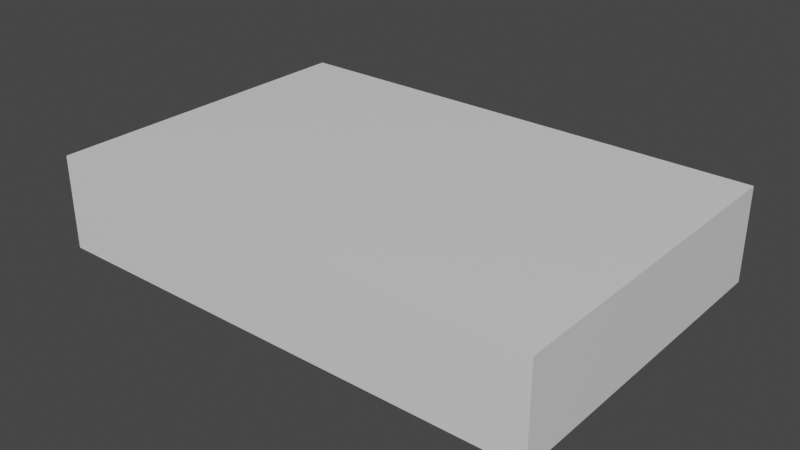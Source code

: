 # Source: TestStealth.blend  (saved by Blender 2.83.19; exported with 4.5.12 LTS)
import bpy
from mathutils import Matrix  # noqa: F401  (used for matrix-valued properties, if any)

bpy.ops.wm.read_factory_settings(use_empty=True)
scene = bpy.context.scene
scene.name = 'Scene'

# ---- collections
col_collection = bpy.data.collections.new('Collection'); scene.collection.children.link(col_collection)

# ---- materials (node trees are filled in below, after node groups)
mat_environment = bpy.data.materials.new('Environment')
mat_environment.alpha_threshold = 0.0
mat_environment.use_backface_culling = True
mat_environment.use_transparent_shadow = False
mat_environment.diffuse_color = (0.8, 0.8, 0.8, 0.5214)
mat_environment.line_color = (0.0, 0.0, 0.0, 1.0)
mat_wood = bpy.data.materials.new('Wood')
mat_wood.use_transparent_shadow = False
mat_window = bpy.data.materials.new('Window')
mat_window.use_transparent_shadow = False
mat_window.diffuse_color = (0.8, 0.8, 0.8, 0.2714)

# ---- material node trees
mat_environment.use_nodes = True; mat_environment.node_tree.nodes.clear()
_N = mat_environment.node_tree.nodes; _L = mat_environment.node_tree.links
n0 = _N.new('ShaderNodeOutputMaterial'); n0.name = 'Material Output'; n0.location = (300, 300)
n1 = _N.new('ShaderNodeBsdfPrincipled'); n1.name = 'Principled BSDF'; n1.location = (10, 300)
n1.distribution = 'GGX'
n1.subsurface_method = 'BURLEY'
n1.inputs[0].default_value = (0.8, 0.8, 0.8, 0.4214)
n1.inputs[2].default_value = 0.4
n1.inputs[3].default_value = 1.45
n1.inputs[27].default_value = (0.0, 0.0, 0.0, 1.0)
n1.inputs[28].default_value = 1.0
_L.new(n1.outputs[0], n0.inputs[0])
n0.is_active_output = True
mat_wood.use_nodes = True; mat_wood.node_tree.nodes.clear()
_N = mat_wood.node_tree.nodes; _L = mat_wood.node_tree.links
n0 = _N.new('ShaderNodeBsdfPrincipled'); n0.name = 'Principled BSDF'; n0.location = (10, 300)
n0.distribution = 'GGX'
n0.subsurface_method = 'BURLEY'
n0.inputs[3].default_value = 1.45
n0.inputs[27].default_value = (0.0, 0.0, 0.0, 1.0)
n0.inputs[28].default_value = 1.0
n1 = _N.new('ShaderNodeOutputMaterial'); n1.name = 'Material Output'; n1.location = (300, 300)
_L.new(n0.outputs[0], n1.inputs[0])
n1.is_active_output = True
mat_window.use_nodes = True; mat_window.node_tree.nodes.clear()
_N = mat_window.node_tree.nodes; _L = mat_window.node_tree.links
n0 = _N.new('ShaderNodeBsdfPrincipled'); n0.name = 'Principled BSDF'; n0.location = (10, 300)
n0.distribution = 'GGX'
n0.subsurface_method = 'BURLEY'
n0.inputs[3].default_value = 1.45
n0.inputs[27].default_value = (0.0, 0.0, 0.0, 1.0)
n0.inputs[28].default_value = 1.0
n1 = _N.new('ShaderNodeOutputMaterial'); n1.name = 'Material Output'; n1.location = (300, 300)
_L.new(n0.outputs[0], n1.inputs[0])
n1.is_active_output = True

# ---- world
world_world = bpy.data.worlds.new('World'); scene.world = world_world
world_world.use_nodes = True; world_world.node_tree.nodes.clear()
_N = world_world.node_tree.nodes; _L = world_world.node_tree.links
n0 = _N.new('ShaderNodeOutputWorld'); n0.name = 'World Output'; n0.location = (300, 300)
n1 = _N.new('ShaderNodeBackground'); n1.name = 'Background'; n1.location = (10, 300)
n1.inputs[0].default_value = (0.05088, 0.05088, 0.05088, 1.0)
_L.new(n1.outputs[0], n0.inputs[0])
n0.is_active_output = True
world_world.color = (0.05088, 0.05088, 0.05088)
world_world.use_sun_shadow = False
world_world.sun_shadow_jitter_overblur = 0.0

# ---- meshes
me_cube = bpy.data.meshes.new('Cube')
me_cube.from_pydata([(-15.45, -20.0, 0.0), (-15.45, -17.29, 0.0), (-15.45, -20.0, 2.0), (-15.45, -17.29, 2.0), (-19.36, -17.29, 2.0), (-19.36, -20.0, 2.0), (-19.36, -20.0, 0.0), (-19.36, -17.29, 0.0), (-23.26, 2.504, 2.0), (-23.26, 2.504, -1.0), (-24.47, -1.397, 2.0), (-24.47, -1.397, -1.0), (-15.45, -17.29, -5.009), (-19.36, -16.94, -5.009), (-23.26, 2.504, -5.009), (-24.47, -1.397, -5.009), (-15.45, -24.0, -1.0), (-15.45, -24.0, 2.0), (-19.36, -24.0, -1.0), (-19.36, -24.0, 2.0), (-19.36, -19.67, -4.947), (-15.45, -19.67, -4.947), (-19.36, -24.0, -4.947), (-15.45, -24.0, -4.947), (-15.45, -24.0, -1.91), (-19.36, -24.0, -1.91), (-15.45, -20.0, -0.9101), (-19.36, -20.0, -0.9101), (-15.45, -17.29, -0.8926), (-19.36, -17.29, -0.8926), (-24.47, -1.397, -1.893), (-23.26, 2.504, -1.893), (-15.44, -15.04, 2.0), (-15.44, -15.04, -1.0), (-20.49, -2.816, 2.0), (-20.49, -0.08045, -5.009), (-15.45, -15.04, -5.009), (-20.49, -2.816, -5.009), (-15.44, -15.04, -1.893), (-11.58, 1.795, 2.0), (-24.47, -5.593, 2.0), (-15.45, -20.0, 5.0), (-24.47, -5.593, -1.0), (-24.47, -5.593, -5.009), (-20.56, -5.593, -5.009), (-24.47, -5.593, -1.893), (-19.62, -5.593, 2.0), (-19.62, -5.593, -1.0), (-19.62, -5.593, -5.009), (-19.62, -5.593, -1.893), (-11.58, -3.739, 2.0), (-11.58, -3.739, -1.0), (-11.58, -5.593, -1.0), (-11.58, -5.593, -5.009), (-11.58, -3.563, -5.009), (-11.58, 3.173, -7.0), (-11.58, -5.593, 2.0), (-11.58, -5.593, -1.893), (-20.56, 3.173, 2.0), (-20.56, 3.173, -1.0), (-18.78, 3.173, 2.0), (-20.56, 3.173, -1.893), (-20.56, 3.173, -5.009), (-18.78, 3.173, -1.0), (-11.58, 3.173, 2.0), (-18.78, 3.173, -1.893), (-18.78, 3.173, -5.009), (-11.58, 3.173, -1.0), (-11.58, 3.173, -1.893), (-11.58, 3.173, -5.009), (-11.58, -1.08, -5.009), (-11.58, -1.08, -7.0), (-11.58, 1.795, -1.0), (-20.49, -0.08047, 2.0), (-17.59, -2.816, 2.0), (-17.59, -2.816, -5.009), (-18.16, -5.593, -1.893), (-18.16, -5.593, -5.009), (-18.16, -5.593, 2.0), (-18.16, -5.593, -1.0), (-16.03, 3.173, 2.0), (-16.03, 3.173, -1.0), (-16.03, 3.173, -5.009), (-16.03, 3.173, -1.893), (-17.59, -0.08047, 2.0), (-17.59, -0.08045, -5.009), (-0.7543, 1.795, -4.433), (-0.7543, 3.173, -4.433), (-0.7543, 1.795, -1.893), (-0.7543, -3.563, -1.893), (-0.7543, 1.795, -1.0), (-0.7543, 3.173, -1.0), (-0.7543, -3.563, -1.0), (-0.7543, -3.563, -4.433), (-0.7543, 3.173, -1.893), (-11.58, -3.563, -7.0), (-0.7543, 3.173, -7.0), (-0.7543, 1.795, -7.0), (-0.7543, -3.563, -7.0), (-11.58, 8.477, -1.0), (-0.7543, 8.477, -1.0), (-0.7543, 8.477, -1.893), (-11.58, 8.477, -1.893), (-11.58, 8.477, -4.433), (-0.7543, 8.477, -4.433), (-11.58, 8.477, -7.0), (-0.7543, 8.477, -7.0), (-9.676, -5.593, -1.893), (-9.676, -5.593, -1.0), (-7.975, 3.173, -1.0), (-4.365, 3.173, -1.0), (-4.365, -3.563, -1.0), (-9.676, -3.563, -1.0), (-7.975, 1.795, -1.0), (-4.365, 1.795, -1.0), (-9.676, -5.593, -5.009), (-7.975, 3.173, -7.0), (-4.365, 3.173, -7.0), (-8.975, -1.205, -7.0), (-4.365, 1.795, -7.0), (-9.448, -3.563, -7.0), (-4.365, -3.563, -7.0), (-7.975, 8.477, -1.0), (-4.365, 8.477, -1.0), (-4.365, 8.477, -1.893), (-7.975, 8.477, -1.893), (-7.277, 8.477, -4.433), (-5.062, 8.477, -4.433), (-7.277, 8.477, -7.0), (-5.062, 8.477, -7.0), (-7.277, 11.32, -4.433), (-5.062, 11.32, -4.433), (-7.277, 11.32, -7.0), (-5.062, 11.32, -7.0), (-7.277, 13.94, -4.433), (-5.062, 13.94, -4.433), (-7.277, 13.94, -7.0), (-5.062, 13.94, -7.0), (4.13, 11.32, -4.433), (4.13, 11.32, -7.0), (4.13, 13.94, -4.433), (4.13, 13.94, -7.0), (6.541, 11.32, -4.433), (6.541, 11.32, -7.0), (6.541, 13.94, -4.433), (6.541, 13.94, -7.0), (4.13, 11.32, 1.6), (4.13, 13.94, 1.6), (6.541, 11.32, 1.6), (6.541, 13.94, 1.6), (6.541, 11.32, -0.5469), (6.541, 13.94, -0.5469), (4.13, 13.94, -0.5469), (4.13, 11.32, -0.5469), (10.9, 11.32, 3.818), (10.9, 13.94, 3.818), (10.9, 11.82, -2.595), (10.9, 13.44, -2.595), (39.04, 11.32, 3.818), (39.04, 13.94, 3.818), (39.04, 11.32, -0.5469), (39.04, 13.94, -0.5469), (10.9, 11.73, -5.0), (10.9, 13.64, -5.0), (39.04, 11.32, -5.0), (39.04, 13.94, -5.0), (10.9, -12.34, -0.5469), (10.9, -12.34, 3.818), (39.04, -12.34, -0.5469), (39.04, -12.34, 3.818), (10.9, -12.34, -5.0), (39.04, -12.34, -5.0), (35.67, 13.94, 3.818), (31.12, 13.94, 3.818), (35.67, 11.32, 3.818), (31.12, 11.32, 3.818), (31.12, 13.94, -5.0), (35.67, 13.94, -5.0), (31.12, 11.32, -5.0), (35.67, 11.32, -5.0), (35.67, -12.34, 3.818), (31.12, -12.34, 3.818), (31.94, -12.34, -0.5469), (34.85, -12.34, -0.5469), (31.94, -12.34, -5.0), (34.85, -12.34, -5.0), (31.94, -16.39, -1.299), (34.85, -16.39, -1.299), (31.94, -16.39, -5.0), (34.85, -16.39, -5.0), (31.94, -18.84, -1.299), (34.85, -18.84, -1.299), (31.94, -18.84, -5.0), (34.85, -18.84, -5.0), (37.85, -16.39, -1.299), (37.85, -16.39, -5.0), (37.85, -18.84, -1.299), (37.85, -18.84, -5.0), (37.85, -14.09, 0.263), (37.85, -14.09, -5.0), (37.85, -21.1, 0.2629), (37.85, -21.1, -5.0), (45.22, -14.09, -5.0), (45.22, -21.1, -5.0), (45.22, -14.09, 0.263), (45.22, -21.1, 0.2629), (10.9, 19.4, 3.818), (10.9, 19.4, -0.5469), (39.04, 19.4, 3.818), (39.04, 19.4, -0.5469), (35.67, 19.4, -0.5469), (31.12, 19.4, 3.818), (35.67, 19.4, -5.0), (39.04, 19.4, -5.0), (10.9, 19.4, -5.0), (31.12, 19.4, -0.5469), (35.67, 19.4, 3.818), (31.12, 19.4, -5.0), (4.13, 9.67, -4.433), (4.13, 9.67, -7.0), (6.541, 9.67, -4.433), (6.541, 9.67, -7.0), (10.08, 13.05, -2.804), (10.08, 13.05, -5.371), (10.08, 11.39, -2.804), (10.08, 11.39, -5.371), (10.9, 11.32, -0.5469), (10.9, 13.94, -0.5469), (10.9, 11.32, -5.0), (10.9, 13.94, -5.0), (-9.676, -3.563, -5.009), (10.89, 13.94, 2.238), (10.89, 11.32, 2.238), (-15.45, -20.0, 3.0), (-15.45, -17.29, 3.0), (-19.36, -18.29, 3.0), (-19.36, -20.0, 3.0), (-24.47, -1.397, 3.0), (-23.26, 2.504, 3.0), (-24.47, -5.593, 3.0), (-20.56, -5.593, 3.0), (-20.49, -2.816, 3.0), (-15.45, -24.0, 3.0), (-19.36, -24.0, 3.0), (-11.58, 1.795, 3.0), (-11.58, 3.173, 3.0), (-19.62, -5.593, 3.0), (-15.45, -15.04, 3.0), (-17.59, -2.816, 3.0), (-11.58, -3.739, 3.0), (-11.58, -5.593, 3.0), (-18.16, -5.593, 3.0), (-18.78, 3.173, 3.0), (-20.56, 3.173, 3.0), (-16.03, 3.173, 3.0), (-20.49, -0.08047, 3.0), (-17.59, -0.08047, 3.0), (-19.36, -20.0, 5.0), (-15.45, -24.0, 5.0), (-19.36, -24.0, 5.0), (-16.33, -9.554, 2.0), (-16.33, -9.554, -1.893), (-19.36, -13.0, 2.0), (-19.36, -13.0, -0.5), (-19.36, -13.0, -5.009), (-19.36, -13.0, -1.393), (-16.33, -9.554, -1.0), (-16.33, -9.554, -5.009), (-16.33, -9.554, 3.0), (-19.36, -13.0, 3.0), (-9.676, -3.563, -1.893), (-5.201, -3.563, -1.893), (-5.101, -3.563, -4.721)], [], [(74, 34, 37, 75), (34, 73, 35, 37), (0, 2, 3, 1), (262, 40, 239, 269), (7, 6, 0, 1), (58, 60, 252, 253), (10, 8, 238, 237), (10, 11, 9, 8), (40, 42, 11, 10), (1, 3, 32, 33), (43, 44, 14, 15), (265, 29, 13, 264), (31, 30, 15, 14), (18, 19, 17, 16), (2, 0, 16, 17), (6, 5, 19, 18), (25, 24, 23, 22), (21, 20, 22, 23), (24, 26, 21, 23), (27, 25, 22, 20), (6, 18, 25, 27), (0, 6, 27, 26), (16, 0, 26, 24), (18, 16, 24, 25), (70, 54, 95, 71), (9, 11, 30, 31), (263, 7, 29, 265), (7, 1, 28, 29), (29, 28, 26, 27), (28, 12, 21, 26), (12, 13, 20, 21), (13, 29, 27, 20), (77, 76, 57, 53), (8, 9, 59, 58), (72, 39, 64, 67), (28, 1, 33, 38), (3, 2, 233, 234), (12, 28, 38, 36), (85, 70, 69, 82), (86, 87, 96, 97), (56, 78, 251, 250), (266, 47, 49, 261), (261, 49, 48, 267), (266, 260, 46, 47), (11, 42, 45, 30), (14, 44, 48, 37), (30, 45, 43, 15), (264, 36, 44, 43), (262, 263, 42, 40), (64, 39, 244, 245), (52, 56, 50, 51), (114, 110, 91, 90), (31, 14, 62, 61), (75, 77, 53, 54), (5, 4, 235, 236), (79, 78, 56, 52), (76, 79, 52, 57), (58, 59, 63, 60), (83, 82, 69, 68), (80, 81, 67, 64), (61, 62, 66, 65), (59, 61, 65, 63), (81, 83, 68, 67), (60, 80, 254, 252), (19, 5, 236, 243), (9, 31, 61, 59), (14, 35, 66, 62), (14, 37, 35), (84, 74, 75, 85), (8, 58, 253, 238), (69, 55, 105, 103), (75, 54, 70, 85), (51, 50, 39, 72), (111, 114, 90, 92), (73, 84, 85, 35), (84, 73, 255, 256), (78, 46, 246, 251), (63, 65, 83, 81), (60, 63, 81, 80), (65, 66, 82, 83), (49, 47, 79, 76), (47, 46, 78, 79), (39, 50, 249, 244), (37, 48, 77, 75), (35, 85, 82, 66), (48, 49, 76, 77), (86, 88, 94, 87), (88, 90, 91, 94), (89, 92, 90, 88), (93, 89, 88, 86), (67, 68, 102, 99), (119, 121, 98, 97), (117, 119, 97, 96), (69, 70, 71, 55), (93, 86, 97, 98), (87, 94, 101, 104), (124, 127, 104, 101), (123, 124, 101, 100), (126, 103, 105, 128), (117, 96, 106, 129), (68, 69, 103, 102), (94, 91, 100, 101), (96, 87, 104, 106), (109, 67, 99, 122), (91, 110, 123, 100), (110, 109, 122, 123), (55, 116, 128, 105), (116, 117, 129, 128), (104, 127, 129, 106), (128, 129, 133, 132), (99, 102, 125, 122), (122, 125, 124, 123), (102, 103, 126, 125), (125, 126, 127, 124), (55, 71, 118, 116), (116, 118, 119, 117), (118, 120, 121, 119), (53, 57, 107, 115), (52, 51, 112, 108), (51, 72, 113, 112), (112, 113, 114, 111), (72, 67, 109, 113), (113, 109, 110, 114), (57, 52, 108, 107), (133, 131, 138, 139), (127, 126, 130, 131), (129, 127, 131, 133), (126, 128, 132, 130), (135, 134, 136, 137), (131, 130, 134, 135), (130, 132, 136, 134), (132, 133, 137, 136), (140, 141, 145, 144), (137, 133, 139, 141), (131, 135, 140, 138), (135, 137, 141, 140), (143, 142, 144, 145), (155, 154, 232, 231), (138, 142, 220, 218), (141, 139, 143, 145), (146, 147, 149, 148), (153, 152, 147, 146), (152, 151, 149, 147), (150, 153, 146, 148), (142, 138, 153, 150), (140, 144, 151, 152), (138, 140, 152, 153), (144, 142, 150, 151), (159, 172, 216, 208), (148, 232, 226, 150), (151, 150, 226, 227), (149, 151, 227, 231), (161, 160, 158, 159), (174, 172, 159, 158), (160, 161, 165, 164), (158, 160, 168, 169), (177, 179, 164, 165), (156, 162, 225, 224), (161, 159, 208, 209), (228, 226, 166, 170), (183, 180, 169, 168), (183, 168, 171, 185), (174, 158, 169, 180), (232, 167, 166, 226), (160, 164, 171, 168), (178, 228, 170, 184), (164, 179, 185, 171), (179, 178, 184, 185), (154, 175, 181, 167), (175, 174, 180, 181), (166, 182, 184, 170), (183, 185, 189, 187), (166, 167, 181, 182), (182, 181, 180, 183), (165, 161, 209, 213), (173, 155, 206, 211), (229, 163, 176), (176, 178, 179, 177), (154, 155, 173, 175), (175, 173, 172, 174), (227, 229, 214, 207), (176, 177, 212, 217), (186, 187, 191, 190), (185, 184, 188, 189), (182, 183, 187, 186), (184, 182, 186, 188), (190, 191, 193, 192), (193, 191, 196, 197), (189, 188, 192, 193), (188, 186, 190, 192), (196, 194, 198, 200), (187, 189, 195, 194), (189, 193, 197, 195), (191, 187, 194, 196), (201, 200, 205, 203), (194, 195, 199, 198), (197, 201, 203), (197, 196, 200, 201), (199, 195, 202), (195, 197, 203, 202), (200, 198, 204, 205), (198, 199, 202, 204), (203, 205, 204, 202), (216, 210, 209, 208), (215, 207, 214, 217), (209, 210, 212, 213), (210, 215, 217, 212), (206, 207, 215, 211), (211, 215, 210, 216), (177, 165, 213, 212), (229, 176, 217, 214), (172, 173, 211, 216), (155, 231, 206), (219, 218, 220, 221), (142, 143, 223, 222), (143, 139, 219, 221), (139, 138, 218, 219), (157, 156, 224, 222), (221, 220, 224, 225), (143, 221, 225, 223), (220, 142, 222, 224), (156, 157, 227, 226), (162, 156, 226, 228), (157, 163, 229, 227), (178, 162, 228), (163, 157, 222, 223), (176, 163, 162, 178), (162, 163, 223, 225), (95, 54, 230, 120), (54, 53, 115, 230), (148, 149, 231, 232), (206, 231, 227, 207), (167, 232, 154), (236, 235, 234, 233), (240, 239, 237, 238), (243, 236, 257, 259), (240, 238, 241, 246), (247, 240, 246, 268), (247, 269, 239, 240), (251, 248, 249, 250), (255, 238, 253, 252), (256, 255, 252, 254), (241, 238, 255), (249, 248, 256, 244), (244, 256, 254, 245), (246, 241, 248, 251), (74, 84, 256, 248), (80, 64, 245, 254), (260, 32, 247, 268), (17, 19, 243, 242), (34, 74, 248, 241), (40, 10, 237, 239), (50, 56, 250, 249), (73, 34, 241, 255), (32, 3, 234, 247), (2, 17, 242, 233), (257, 41, 258, 259), (242, 243, 259, 258), (236, 233, 41, 257), (233, 242, 258, 41), (46, 260, 268, 246), (234, 235, 269, 247), (4, 7, 263, 262), (13, 12, 36, 264), (33, 32, 260, 266), (38, 261, 267, 36), (33, 266, 261, 38), (42, 263, 265, 45), (44, 36, 267, 48), (45, 265, 264, 43), (4, 262, 269, 235), (95, 120, 118, 71), (271, 272, 230, 270), (89, 93, 272, 271), (120, 230, 272, 121), (272, 93, 98, 121), (89, 271, 111, 92), (270, 107, 108, 112), (111, 271, 270, 112), (270, 230, 115, 107)])
_uv = me_cube.uv_layers.new(name='UVMap')
_uv.uv.foreach_set('vector', [0.3857, 0.8999, 0.4196, 0.8999, 0.4196, 0.982, 0.3857, 0.982, 0.7973, 0.8336, 0.7652, 0.8336, 0.7652, 0.7514, 0.7973, 0.7514, 0.2654, 0.713, 0.2888, 0.713, 0.2888, 0.7448, 0.2654, 0.7448, 0.6831, 0.7726, 0.6831, 0.8579, 0.6713, 0.8578, 0.6713, 0.7726, 0.7607, 0.9989, 0.7289, 0.9989, 0.7289, 0.9531, 0.7607, 0.9531, 0.881, 0.8491, 0.881, 0.8284, 0.8927, 0.8284, 0.8927, 0.8491, 0.6831, 0.907, 0.683, 0.9531, 0.6713, 0.9531, 0.6713, 0.907, 0.6831, 0.907, 0.7182, 0.907, 0.7182, 0.9531, 0.683, 0.9531, 0.6831, 0.8579, 0.7182, 0.8579, 0.7182, 0.907, 0.6831, 0.907, 0.2654, 0.7448, 0.2888, 0.7448, 0.2888, 0.7712, 0.2537, 0.7712, 0.4746, 0.5878, 0.5204, 0.5878, 0.4887, 0.6827, 0.4746, 0.637, 0.7228, 0.7726, 0.717, 0.7224, 0.7652, 0.7264, 0.7652, 0.7726, 0.7287, 0.9531, 0.7287, 0.907, 0.7652, 0.907, 0.7652, 0.9531, 0.427, 0.7364, 0.427, 0.7013, 0.4728, 0.7013, 0.4728, 0.7364, 0.2888, 0.713, 0.2654, 0.713, 0.2537, 0.6661, 0.2888, 0.6661, 0.7065, 0.6906, 0.6831, 0.6906, 0.6831, 0.6437, 0.7182, 0.6437, 0.427, 0.7471, 0.4728, 0.7471, 0.4728, 0.7827, 0.427, 0.7827, 0.5803, 0.4228, 0.5345, 0.4228, 0.5345, 0.3721, 0.5803, 0.3721, 0.243, 0.6661, 0.2547, 0.713, 0.2074, 0.7169, 0.2074, 0.6661, 0.7172, 0.6906, 0.7289, 0.6437, 0.7645, 0.6437, 0.7645, 0.6945, 0.7065, 0.6906, 0.7182, 0.6437, 0.7289, 0.6437, 0.7172, 0.6906, 0.881, 0.9269, 0.881, 0.8811, 0.8917, 0.8811, 0.8917, 0.9269, 0.2537, 0.6661, 0.2654, 0.713, 0.2547, 0.713, 0.243, 0.6661, 0.427, 0.7364, 0.4728, 0.7364, 0.4728, 0.7471, 0.427, 0.7471, 0.9492, 0.4012, 0.9492, 0.3721, 0.9725, 0.3721, 0.9725, 0.4012, 0.7182, 0.9531, 0.7182, 0.907, 0.7287, 0.907, 0.7287, 0.9531, 0.7124, 0.7726, 0.7065, 0.7224, 0.717, 0.7224, 0.7228, 0.7726, 0.461, 0.9313, 0.461, 0.8854, 0.4714, 0.8854, 0.4714, 0.9313, 0.963, 0.8792, 0.963, 0.8334, 0.9949, 0.8334, 0.9949, 0.8792, 0.2549, 0.7448, 0.2067, 0.7448, 0.2074, 0.7169, 0.2547, 0.713, 0.5803, 0.4508, 0.5344, 0.4548, 0.5345, 0.4228, 0.5803, 0.4228, 0.7652, 0.7264, 0.717, 0.7224, 0.7172, 0.6906, 0.7645, 0.6945, 0.4746, 0.8726, 0.5111, 0.8726, 0.5111, 0.9497, 0.4746, 0.9497, 0.881, 0.8811, 0.8458, 0.8811, 0.8458, 0.8491, 0.881, 0.8491, 0.4739, 0.7989, 0.4387, 0.7989, 0.4387, 0.7827, 0.4739, 0.7827, 0.2549, 0.7448, 0.2654, 0.7448, 0.2537, 0.7712, 0.2432, 0.7712, 0.2888, 0.7448, 0.2888, 0.713, 0.3006, 0.713, 0.3006, 0.7448, 0.2067, 0.7448, 0.2549, 0.7448, 0.2432, 0.7712, 0.2067, 0.7712, 0.5552, 0.6524, 0.6255, 0.6407, 0.6255, 0.6906, 0.5734, 0.6906, 0.9228, 0.8069, 0.9228, 0.823, 0.8927, 0.823, 0.8927, 0.8069, 0.5567, 0.9497, 0.5567, 0.8726, 0.5685, 0.8726, 0.5685, 0.9497, 0.2537, 0.8356, 0.2537, 0.8825, 0.2432, 0.8825, 0.2432, 0.8356, 0.2432, 0.8356, 0.2432, 0.8825, 0.2067, 0.8825, 0.2067, 0.8356, 0.2537, 0.8356, 0.2888, 0.8356, 0.2888, 0.8825, 0.2537, 0.8825, 0.7182, 0.907, 0.7182, 0.8579, 0.7287, 0.8579, 0.7287, 0.907, 0.4887, 0.6827, 0.5204, 0.5878, 0.5313, 0.5878, 0.5212, 0.6204, 0.7287, 0.907, 0.7287, 0.8579, 0.7652, 0.8579, 0.7652, 0.907, 0.5344, 0.501, 0.5803, 0.4771, 0.5204, 0.5878, 0.4746, 0.5878, 0.6831, 0.7726, 0.7124, 0.7726, 0.7182, 0.8579, 0.6831, 0.8579, 0.4387, 0.7827, 0.4387, 0.7989, 0.427, 0.7989, 0.427, 0.7827, 0.4739, 0.8854, 0.4387, 0.8854, 0.4387, 0.8637, 0.4739, 0.8637, 0.5592, 0.7689, 0.5592, 0.7528, 0.6015, 0.7528, 0.6015, 0.7689, 0.8354, 0.8811, 0.7989, 0.8811, 0.7989, 0.8491, 0.8354, 0.8491, 0.5552, 0.6204, 0.5485, 0.5878, 0.6255, 0.5878, 0.6255, 0.6116, 0.6831, 0.6906, 0.6831, 0.7224, 0.6713, 0.7107, 0.6713, 0.6906, 0.5216, 0.8726, 0.5567, 0.8726, 0.5567, 0.9497, 0.5216, 0.9497, 0.5111, 0.8726, 0.5216, 0.8726, 0.5216, 0.9497, 0.5111, 0.9497, 0.881, 0.8491, 0.8458, 0.8491, 0.8458, 0.8284, 0.881, 0.8284, 0.8354, 0.7962, 0.7989, 0.7962, 0.7989, 0.7441, 0.8354, 0.7441, 0.881, 0.7962, 0.8458, 0.7962, 0.8458, 0.7441, 0.881, 0.7441, 0.8354, 0.8491, 0.7989, 0.8491, 0.7989, 0.8284, 0.8354, 0.8284, 0.8458, 0.8491, 0.8354, 0.8491, 0.8354, 0.8284, 0.8458, 0.8284, 0.8458, 0.7962, 0.8354, 0.7962, 0.8354, 0.7441, 0.8458, 0.7441, 0.881, 0.8284, 0.881, 0.7962, 0.8927, 0.7962, 0.8927, 0.8284, 0.6831, 0.6437, 0.6831, 0.6906, 0.6713, 0.6906, 0.6714, 0.6437, 0.8458, 0.8811, 0.8354, 0.8811, 0.8354, 0.8491, 0.8458, 0.8491, 0.4887, 0.6827, 0.5212, 0.6524, 0.5412, 0.6906, 0.5204, 0.6906, 0.4887, 0.6827, 0.5212, 0.6204, 0.5212, 0.6524, 0.7973, 0.9275, 0.7652, 0.9275, 0.7652, 0.8453, 0.7973, 0.8453, 0.881, 0.8811, 0.881, 0.8491, 0.8927, 0.8491, 0.8927, 0.8811, 0.9492, 0.451, 0.9725, 0.451, 0.9725, 0.5131, 0.9424, 0.5131, 0.5552, 0.6204, 0.6255, 0.6116, 0.6255, 0.6407, 0.5552, 0.6524, 0.4739, 0.8637, 0.4387, 0.8637, 0.4387, 0.7989, 0.4739, 0.7989, 0.5592, 0.8317, 0.5592, 0.7689, 0.6015, 0.7689, 0.6015, 0.8317, 0.427, 0.8972, 0.461, 0.8972, 0.461, 0.9793, 0.427, 0.9793, 0.461, 0.8972, 0.427, 0.8972, 0.427, 0.8854, 0.461, 0.8854, 0.5567, 0.8726, 0.5567, 0.8555, 0.5685, 0.8555, 0.5685, 0.8726, 0.8458, 0.8284, 0.8354, 0.8284, 0.8354, 0.7962, 0.8458, 0.7962, 0.881, 0.8284, 0.8458, 0.8284, 0.8458, 0.7962, 0.881, 0.7962, 0.8354, 0.8284, 0.7989, 0.8284, 0.7989, 0.7962, 0.8354, 0.7962, 0.5111, 0.8555, 0.5216, 0.8555, 0.5216, 0.8726, 0.5111, 0.8726, 0.5216, 0.8555, 0.5567, 0.8555, 0.5567, 0.8726, 0.5216, 0.8726, 0.4387, 0.7989, 0.4387, 0.8637, 0.427, 0.8637, 0.427, 0.7989, 0.5212, 0.6204, 0.5313, 0.5878, 0.5485, 0.5878, 0.5552, 0.6204, 0.5212, 0.6524, 0.5552, 0.6524, 0.5734, 0.6906, 0.5412, 0.6906, 0.4746, 0.8555, 0.5111, 0.8555, 0.5111, 0.8726, 0.4746, 0.8726, 0.9228, 0.8069, 0.9526, 0.8069, 0.9526, 0.823, 0.9228, 0.823, 0.9526, 0.8069, 0.963, 0.8069, 0.963, 0.823, 0.9526, 0.823, 0.9526, 0.7441, 0.963, 0.7441, 0.963, 0.8069, 0.9526, 0.8069, 0.9228, 0.7441, 0.9526, 0.7441, 0.9526, 0.8069, 0.9228, 0.8069, 0.9022, 0.451, 0.9127, 0.451, 0.9127, 0.5131, 0.9022, 0.5131, 0.2683, 0.5815, 0.2055, 0.5815, 0.2055, 0.5392, 0.2683, 0.5392, 0.2844, 0.5815, 0.2683, 0.5815, 0.2683, 0.5392, 0.2844, 0.5392, 0.9492, 0.451, 0.9492, 0.4012, 0.9725, 0.4012, 0.9725, 0.451, 0.9228, 0.7441, 0.9228, 0.8069, 0.8927, 0.8069, 0.8927, 0.7441, 0.9228, 0.823, 0.9526, 0.823, 0.9526, 0.8852, 0.9228, 0.8852, 0.9182, 0.08456, 0.9479, 0.07639, 0.9479, 0.1268, 0.9182, 0.1268, 0.9077, 0.08456, 0.9182, 0.08456, 0.9182, 0.1268, 0.9077, 0.1268, 0.9479, 0.05044, 0.9479, 1.051e-06, 0.978, 0.0, 0.978, 0.05044, 0.2844, 0.5815, 0.2844, 0.5392, 0.3466, 0.5392, 0.3466, 0.5897, 0.9127, 0.451, 0.9492, 0.451, 0.9424, 0.5131, 0.9127, 0.5131, 0.9526, 0.823, 0.963, 0.823, 0.963, 0.8852, 0.9526, 0.8852, 0.8927, 0.823, 0.9228, 0.823, 0.9228, 0.8852, 0.8927, 0.8852, 0.5169, 0.7528, 0.4746, 0.7528, 0.4746, 0.6906, 0.5169, 0.6906, 0.6015, 0.7528, 0.5592, 0.7528, 0.5592, 0.6906, 0.6015, 0.6906, 0.5592, 0.7528, 0.5169, 0.7528, 0.5169, 0.6906, 0.5592, 0.6906, 0.2844, 0.6661, 0.2844, 0.6238, 0.3466, 0.6156, 0.3466, 0.6661, 0.2844, 0.6238, 0.2844, 0.5815, 0.3466, 0.5897, 0.3466, 0.6156, 0.9479, 0.1268, 0.9479, 0.07639, 0.978, 0.07639, 0.978, 0.1268, 0.3466, 0.6156, 0.3466, 0.5897, 0.38, 0.5897, 0.38, 0.6156, 0.9077, 2.426e-06, 0.9182, 2.068e-06, 0.9182, 0.04228, 0.9077, 0.04228, 0.9077, 0.04228, 0.9182, 0.04228, 0.9182, 0.08456, 0.9077, 0.08456, 0.9182, 2.068e-06, 0.9479, 1.051e-06, 0.9479, 0.05044, 0.9182, 0.04228, 0.9182, 0.04228, 0.9479, 0.05044, 0.9479, 0.07639, 0.9182, 0.08456, 0.2844, 0.6661, 0.2346, 0.6661, 0.2331, 0.6355, 0.2844, 0.6238, 0.2844, 0.6238, 0.2331, 0.6355, 0.2683, 0.5815, 0.2844, 0.5815, 0.2331, 0.6355, 0.2055, 0.6411, 0.2055, 0.5815, 0.2683, 0.5815, 0.4746, 0.9497, 0.5111, 0.9497, 0.5111, 0.9721, 0.4746, 0.9721, 0.4746, 0.8555, 0.4746, 0.8338, 0.497, 0.8317, 0.497, 0.8555, 0.4746, 0.8338, 0.4746, 0.7689, 0.5169, 0.7689, 0.497, 0.8317, 0.497, 0.8317, 0.5169, 0.7689, 0.5592, 0.7689, 0.5592, 0.8317, 0.4746, 0.7689, 0.4746, 0.7528, 0.5169, 0.7528, 0.5169, 0.7689, 0.5169, 0.7689, 0.5169, 0.7528, 0.5592, 0.7528, 0.5592, 0.7689, 0.5111, 0.9497, 0.5216, 0.9497, 0.5216, 0.9721, 0.5111, 0.9721, 0.7953, 0.7514, 0.7652, 0.7514, 0.7652, 0.6437, 0.7953, 0.6437, 0.9717, 0.2346, 0.9717, 0.2605, 0.9383, 0.2605, 0.9383, 0.2346, 0.2684, 0.9587, 0.2985, 0.9587, 0.2985, 0.992, 0.2684, 0.992, 0.6159, 0.935, 0.646, 0.935, 0.646, 0.9683, 0.6159, 0.9683, 0.3667, 0.8595, 0.3691, 0.8853, 0.3392, 0.8881, 0.3368, 0.8623, 0.9383, 0.2346, 0.9383, 0.2605, 0.9077, 0.2605, 0.9077, 0.2346, 0.6159, 0.9683, 0.646, 0.9683, 0.646, 0.999, 0.6159, 0.999, 0.38, 0.6156, 0.38, 0.5897, 0.4106, 0.5897, 0.4106, 0.6156, 0.3566, 0.7523, 0.3266, 0.7551, 0.324, 0.727, 0.3539, 0.7242, 0.4106, 0.5897, 0.38, 0.5897, 0.38, 0.4819, 0.4106, 0.4819, 0.9383, 0.2346, 0.9077, 0.2346, 0.9077, 0.1268, 0.9383, 0.1268, 0.3667, 0.8595, 0.3368, 0.8623, 0.3266, 0.7551, 0.3566, 0.7523, 0.9639, 0.7157, 0.9639, 0.6856, 0.9945, 0.6856, 0.9945, 0.7157, 0.9077, 0.06401, 0.9077, 0.09463, 0.8892, 0.09463, 0.8892, 0.06401, 0.99, 0.7499, 0.9815, 0.7768, 0.963, 0.771, 0.9715, 0.7441, 0.4106, 0.4819, 0.38, 0.4819, 0.38, 0.4537, 0.4106, 0.4537, 0.962, 0.8852, 0.9926, 0.8852, 0.9926, 0.9135, 0.962, 0.9135, 0.9694, 0.3061, 1.0, 0.3061, 1.0, 0.3313, 0.9694, 0.3313, 0.4019, 0.748, 0.3993, 0.7199, 0.4243, 0.7176, 0.427, 0.7457, 0.614, 0.8839, 0.6141, 0.8557, 0.6393, 0.8557, 0.6392, 0.884, 0.5685, 0.8838, 0.5685, 0.8555, 0.6141, 0.8557, 0.614, 0.8839, 0.3566, 0.7523, 0.3539, 0.7242, 0.3993, 0.7199, 0.4019, 0.748, 0.9694, 0.2605, 1.0, 0.2605, 1.0, 0.3061, 0.9694, 0.3061, 0.9945, 0.6856, 0.9639, 0.6856, 0.9639, 0.6401, 0.9945, 0.6401, 0.8044, 0.06405, 0.7648, 0.06405, 0.7648, 2.099e-05, 0.8044, 2.39e-05, 0.6392, 0.884, 0.6465, 0.935, 0.6138, 0.935, 0.614, 0.8839, 0.7958, 0.9903, 0.7652, 0.9903, 0.7652, 0.9392, 0.7958, 0.9392, 0.4243, 0.7176, 0.3993, 0.7199, 0.3945, 0.6691, 0.427, 0.6661, 0.851, 0.6801, 0.851, 0.6494, 0.9022, 0.6494, 0.9022, 0.6801, 0.7648, 0.09468, 0.7648, 0.06405, 0.8044, 0.06405, 0.8044, 0.09468, 0.851, 0.6494, 0.851, 0.6801, 0.7989, 0.6801, 0.7989, 0.6494, 0.9022, 0.6494, 0.851, 0.6494, 0.851, 0.3721, 0.9022, 0.3721, 0.4106, 0.1119, 0.3799, 0.1119, 0.3799, 0.07235, 0.4106, 0.07235, 0.6378, 0.7812, 0.6106, 0.7738, 0.6089, 0.7633, 0.638, 0.7712, 0.851, 0.6801, 0.9022, 0.6801, 0.9022, 0.7441, 0.851, 0.7441, 0.8044, 0.09463, 0.8565, 0.09463, 0.8565, 0.3719, 0.8044, 0.3719, 0.05219, 0.9467, 0.1033, 0.9564, 0.1033, 0.9959, 0.05219, 0.9959, 0.05219, 0.9467, 0.05219, 0.9959, 0.0, 0.9959, 1.118e-08, 0.9467, 0.7648, 0.09468, 0.8044, 0.09468, 0.8044, 0.3721, 0.7648, 0.3721, 0.8892, 0.09463, 0.9077, 0.3719, 0.8565, 0.3719, 0.8565, 0.09463, 0.851, 0.6494, 0.7989, 0.6494, 0.7989, 0.3721, 0.851, 0.3721, 0.3799, 0.1652, 0.3799, 0.4022, 0.1026, 0.4022, 0.1026, 0.1556, 0.3799, 0.07235, 0.3799, 0.1119, 0.1026, 0.1215, 0.1026, 0.07235, 0.3799, 0.1119, 0.3799, 0.1652, 0.1026, 0.1556, 0.1026, 0.1215, 0.4746, 0.09466, 0.7115, 0.09468, 0.7115, 0.3721, 0.4746, 0.372, 0.7115, 0.09468, 0.7648, 0.09468, 0.7648, 0.3721, 0.7115, 0.3721, 0.05219, 0.6661, 0.05219, 0.9127, 1.118e-08, 0.9127, 2.235e-08, 0.6661, 0.6159, 0.935, 0.6159, 0.9872, 0.5685, 0.9872, 0.5685, 0.9438, 0.05219, 0.6661, 0.1033, 0.6661, 0.1033, 0.9031, 0.05219, 0.9127, 0.05219, 0.9127, 0.1033, 0.9031, 0.1033, 0.9564, 0.05219, 0.9467, 0.7989, 0.6801, 0.851, 0.6801, 0.851, 0.7441, 0.7989, 0.7441, 0.7115, 0.06404, 0.4746, 0.06403, 0.4746, 0.0, 0.7115, 1.717e-05, 0.4106, 0.4022, 0.4071, 0.4022, 0.4106, 0.1652, 0.4106, 0.1652, 0.3799, 0.1652, 0.3799, 0.1119, 0.4106, 0.1119, 0.4746, 0.09466, 0.4746, 0.06403, 0.7115, 0.06404, 0.7115, 0.09468, 0.7115, 0.09468, 0.7115, 0.06404, 0.7648, 0.06405, 0.7648, 0.09468, 0.8565, 0.06401, 0.8044, 0.06401, 0.8044, 0.0, 0.8565, 4.248e-07, 0.4106, 0.1652, 0.4106, 0.1119, 0.4746, 0.1119, 0.4746, 0.1652, 0.962, 0.9139, 0.928, 0.9139, 0.928, 0.8852, 0.962, 0.8852, 0.1026, 0.1215, 0.1026, 0.1556, 0.05512, 0.1556, 0.05512, 0.1215, 0.9618, 0.9614, 0.9278, 0.9614, 0.928, 0.9139, 0.962, 0.9139, 0.2684, 0.8825, 0.3206, 0.8825, 0.3117, 0.93, 0.2684, 0.93, 0.6015, 0.8505, 0.6015, 0.8165, 0.6449, 0.8165, 0.6449, 0.8505, 0.6449, 0.8165, 0.6015, 0.8165, 0.6015, 0.7812, 0.6449, 0.7812, 0.05512, 0.1215, 0.05512, 0.1556, 0.02643, 0.1556, 0.02643, 0.1215, 0.2684, 0.93, 0.3117, 0.93, 0.3117, 0.9587, 0.2684, 0.9587, 0.3674, 0.9438, 0.3674, 0.9152, 0.3857, 0.8881, 0.3857, 0.9703, 0.6937, 0.9965, 0.6937, 0.9531, 0.7289, 0.9531, 0.7289, 0.9965, 0.05512, 0.1215, 0.02643, 0.1215, 0.02643, 0.08631, 0.05512, 0.08631, 0.928, 0.8852, 0.928, 0.9139, 0.8927, 0.9139, 0.8927, 0.8852, 0.9022, 0.6401, 0.9639, 0.6401, 0.9639, 0.7264, 0.9022, 0.7264, 0.3674, 0.9152, 0.324, 0.9152, 0.324, 0.8881, 0.3857, 0.8881, 0.02643, 0.08631, 0.0, 0.08631, 0.0, 7.154e-07, 0.324, 0.9438, 0.3674, 0.9438, 0.3857, 0.9703, 0.324, 0.9703, 0.08215, 0.08631, 0.05512, 0.08631, 0.08215, 0.0, 0.05512, 0.08631, 0.02643, 0.08631, 0.0, 7.154e-07, 0.08215, 0.0, 0.881, 0.9674, 0.7989, 0.9674, 0.7989, 0.8811, 0.881, 0.8811, 0.2067, 0.8825, 0.2684, 0.8825, 0.2684, 0.9688, 0.2067, 0.9688, 0.9077, 0.2605, 0.9694, 0.2605, 0.9694, 0.3427, 0.9077, 0.3427, 0.1033, 0.9561, 0.1545, 0.9561, 0.1545, 0.9957, 0.1033, 0.9957, 0.1545, 0.9029, 0.1545, 0.6661, 0.2067, 0.6661, 0.2067, 0.9029, 0.1545, 0.9957, 0.1545, 0.9561, 0.2067, 0.9561, 0.2067, 0.9957, 0.1545, 0.9561, 0.1545, 0.9029, 0.2067, 0.9029, 0.2067, 0.9561, 0.1033, 0.6661, 0.1545, 0.6661, 0.1545, 0.9029, 0.1033, 0.9029, 0.1033, 0.9029, 0.1545, 0.9029, 0.1545, 0.9561, 0.1033, 0.9561, 0.4106, 0.1119, 0.4106, 0.07235, 0.4746, 0.07235, 0.4746, 0.1119, 0.4106, 0.4022, 0.4106, 0.1652, 0.4746, 0.1652, 0.4746, 0.4022, 0.7648, 0.06405, 0.7115, 0.06404, 0.7115, 1.717e-05, 0.7648, 2.099e-05, 0.9077, 0.06401, 0.8892, 0.06401, 0.9077, 8.272e-07, 0.6089, 0.6906, 0.638, 0.6985, 0.6305, 0.7258, 0.6015, 0.7178, 0.9718, 0.1391, 0.9992, 0.1268, 0.9991, 0.1732, 0.9717, 0.1855, 0.38, 0.4537, 0.38, 0.4819, 0.3606, 0.4819, 0.3606, 0.4537, 0.3178, 0.9587, 0.3178, 0.9888, 0.2985, 0.9888, 0.2985, 0.9587, 0.99, 0.8334, 0.9718, 0.8277, 0.9699, 0.817, 0.9884, 0.8227, 0.6015, 0.7178, 0.6305, 0.7258, 0.638, 0.7712, 0.6089, 0.7633, 0.38, 0.4537, 0.3606, 0.4537, 0.3808, 0.4119, 0.4001, 0.4119, 0.963, 0.771, 0.9815, 0.7768, 0.9884, 0.8227, 0.9699, 0.817, 0.8325, 0.08883, 0.8325, 0.06981, 0.8565, 0.06401, 0.8565, 0.09463, 0.8044, 0.08989, 0.8325, 0.08883, 0.8565, 0.09463, 0.8044, 0.09463, 0.8325, 0.06981, 0.8044, 0.06744, 0.8044, 0.06401, 0.8565, 0.06401, 0.3799, 0.1652, 0.3847, 0.4022, 0.3799, 0.4022, 0.9992, 0.1841, 0.9735, 0.1955, 0.9717, 0.1855, 0.9991, 0.1732, 0.4106, 0.1652, 0.4071, 0.4022, 0.3847, 0.4022, 0.3799, 0.1652, 0.3847, 0.4022, 0.4071, 0.4022, 0.4001, 0.4119, 0.3808, 0.4119, 0.9725, 0.6401, 0.9492, 0.6401, 0.9492, 0.6177, 0.9725, 0.615, 0.6255, 0.6116, 0.6255, 0.5878, 0.6479, 0.5878, 0.6479, 0.6116, 0.962, 0.9135, 0.9926, 0.9135, 0.9926, 0.9646, 0.962, 0.9646, 0.9077, 8.272e-07, 0.8892, 0.06401, 0.8565, 0.06401, 0.8565, 4.248e-07, 0.9077, 0.3719, 0.8892, 0.09463, 0.9077, 0.09463, 0.739, 0.3721, 0.739, 0.3922, 0.6932, 0.4039, 0.6932, 0.3721, 0.753, 0.5409, 0.7989, 0.541, 0.7989, 0.5901, 0.7847, 0.6359, 0.6714, 0.6437, 0.6713, 0.6906, 0.6479, 0.6906, 0.6479, 0.6437, 0.753, 0.5409, 0.7847, 0.6359, 0.7522, 0.5735, 0.7421, 0.5409, 0.6932, 0.4302, 0.753, 0.5409, 0.7421, 0.5409, 0.7035, 0.4945, 0.6932, 0.4302, 0.739, 0.4541, 0.7989, 0.541, 0.753, 0.5409, 0.725, 0.5409, 0.7182, 0.5735, 0.6479, 0.5627, 0.6479, 0.5409, 0.7522, 0.6056, 0.7847, 0.6359, 0.753, 0.6437, 0.7323, 0.6437, 0.7182, 0.6056, 0.7522, 0.6056, 0.7323, 0.6437, 0.7, 0.6437, 0.7522, 0.5735, 0.7847, 0.6359, 0.7522, 0.6056, 0.6479, 0.5627, 0.7182, 0.5735, 0.7182, 0.6056, 0.6479, 0.6275, 0.6479, 0.6275, 0.7182, 0.6056, 0.7, 0.6437, 0.6479, 0.6437, 0.7421, 0.5409, 0.7522, 0.5735, 0.7182, 0.5735, 0.725, 0.5409, 0.7652, 0.9275, 0.7973, 0.9275, 0.7973, 0.9392, 0.7652, 0.9392, 0.881, 0.7962, 0.881, 0.7441, 0.8927, 0.7441, 0.8927, 0.7962, 0.2888, 0.8356, 0.2888, 0.7712, 0.3006, 0.7712, 0.3006, 0.8356, 0.4728, 0.7013, 0.427, 0.7013, 0.427, 0.6896, 0.4728, 0.6896, 0.4196, 0.8999, 0.3857, 0.8999, 0.3857, 0.8881, 0.4196, 0.8881, 0.6831, 0.8579, 0.6831, 0.907, 0.6713, 0.907, 0.6713, 0.8578, 0.4387, 0.8637, 0.4387, 0.8854, 0.427, 0.8854, 0.427, 0.8637, 0.7652, 0.8336, 0.7973, 0.8336, 0.7973, 0.8453, 0.7652, 0.8453, 0.2888, 0.7712, 0.2888, 0.7448, 0.3006, 0.7448, 0.3006, 0.7712, 0.2888, 0.713, 0.2888, 0.6661, 0.3006, 0.6661, 0.3006, 0.713, 0.6937, 1.0, 0.6479, 1.0, 0.6479, 0.9531, 0.6937, 0.9531, 0.4728, 0.6896, 0.427, 0.6896, 0.427, 0.6661, 0.4728, 0.6661, 0.996, 0.3721, 0.996, 0.4179, 0.9725, 0.4179, 0.9725, 0.3721, 0.3006, 0.713, 0.3006, 0.6661, 0.324, 0.6661, 0.324, 0.713, 0.2888, 0.8825, 0.2888, 0.8356, 0.3006, 0.8356, 0.3006, 0.8825, 0.6932, 0.4039, 0.739, 0.3922, 0.739, 0.4541, 0.6932, 0.4302, 0.6831, 0.7224, 0.7065, 0.7224, 0.7124, 0.7726, 0.6831, 0.7726, 0.5344, 0.4548, 0.5803, 0.4508, 0.5803, 0.4771, 0.5344, 0.501, 0.2537, 0.7712, 0.2888, 0.7712, 0.2888, 0.8356, 0.2537, 0.8356, 0.2432, 0.7712, 0.2432, 0.8356, 0.2067, 0.8356, 0.2067, 0.7712, 0.2537, 0.7712, 0.2537, 0.8356, 0.2432, 0.8356, 0.2432, 0.7712, 0.7182, 0.8579, 0.7124, 0.7726, 0.7228, 0.7726, 0.7287, 0.8579, 0.5204, 0.5878, 0.5803, 0.4771, 0.57, 0.5414, 0.5313, 0.5878, 0.7287, 0.8579, 0.7228, 0.7726, 0.7652, 0.7726, 0.7652, 0.8579, 0.6831, 0.7224, 0.6831, 0.7726, 0.6713, 0.7726, 0.6713, 0.7107, 0.2055, 0.6661, 0.2055, 0.6411, 0.2331, 0.6355, 0.2346, 0.6661, 0.9127, 0.5653, 0.9458, 0.5641, 0.9492, 0.6177, 0.9127, 0.6177, 0.9127, 0.5132, 0.9424, 0.5131, 0.9458, 0.5641, 0.9127, 0.5653, 0.9725, 0.615, 0.9492, 0.6177, 0.9458, 0.5641, 0.9725, 0.5555, 0.9458, 0.5641, 0.9424, 0.5131, 0.9725, 0.5131, 0.9725, 0.5555, 0.9127, 0.5132, 0.9127, 0.5653, 0.9022, 0.5555, 0.9022, 0.5132, 0.9717, 0.2321, 0.9955, 0.2321, 0.9955, 0.2425, 0.9717, 0.2425, 0.9022, 0.5555, 0.9127, 0.5653, 0.9127, 0.6177, 0.9022, 0.6177, 0.9717, 0.2321, 0.9717, 0.1955, 0.9955, 0.1955, 0.9955, 0.2321])
me_cube.materials.append(mat_environment)
me_cube.use_remesh_preserve_volume = False
me_cube.use_remesh_preserve_attributes = False
me_cube.use_mirror_vertex_groups = False
me_cube.update()
me_cube_003 = bpy.data.meshes.new('Cube.003')
me_cube_003.from_pydata([(-1.0, -7.796, 0.05408), (1.161, -0.7078, 0.9224), (9.263, -0.7078, 0.901), (1.0, -7.796, 0.05408), (0.8059, -7.602, 0.4641), (0.1037, 1.024, 0.05408), (9.263, 0.8601, 0.901), (-1.003, 0.07515, 0.05408), (5.885, -0.7078, 1.05), (0.1037, 0.07515, 0.05408), (0.1037, 0.07515, 0.4641), (-1.0, -7.796, 0.7611), (6.174, 1.0, 0.05408), (6.174, -0.7078, 0.05408), (6.174, -0.7078, 0.4641), (1.0, -7.545, 1.012), (9.263, 1.0, 0.05408), (9.263, -0.7078, 0.05408), (9.069, -0.7078, 0.4641), (6.369, -1.508, 0.4641), (6.174, -1.702, 0.05408), (9.069, -1.508, 0.4641), (9.263, -1.702, 0.05408), (-1.019, 0.07515, 0.4641), (0.1037, 1.006, 0.4641), (1.0, -0.7078, 0.4641), (1.0, -7.796, 0.4641), (-1.0, -7.796, 0.4641), (6.174, 1.0, 0.4641), (6.369, -0.5138, 0.4641), (9.263, 1.0, 0.4641), (9.263, -0.7078, 0.4641), (6.174, -1.702, 0.4641), (9.263, -1.702, 0.4641), (-1.0, -7.616, 0.4641), (9.079, 1.0, 0.4641), (6.532, -1.702, 0.9442), (8.909, -1.702, 0.9442), (0.9672, -0.5138, 0.9224), (0.8059, -7.351, 1.012), (6.079, -0.5138, 1.05), (6.552, -1.508, 0.9442), (8.886, -1.508, 0.9442), (9.069, -0.7078, 0.901), (-1.0, -7.616, 0.7611), (9.078, 0.8601, 0.901), (9.069, -0.7078, 3.054), (8.886, -1.508, 2.871), (0.9672, -0.5138, 2.893), (6.079, -0.5138, 2.765), (8.909, -1.702, 2.871), (9.263, -0.7078, 2.914), (1.0, -7.545, 2.804), (-1.0, -7.796, 3.054), (5.885, -0.7078, 2.765), (0.8059, -7.351, 2.804), (1.161, -0.7078, 2.893), (6.552, -1.508, 2.871), (9.263, 0.8601, 2.914), (6.532, -1.702, 2.871), (-1.0, -7.616, 3.054), (9.078, 0.8601, 2.914), (9.069, -0.7078, 3.543), (9.069, -1.508, 3.543), (0.8059, -0.5138, 3.543), (6.369, -0.5138, 3.543), (9.263, -1.702, 3.543), (9.263, -0.7078, 3.543), (1.0, -7.796, 3.543), (-1.0, -7.796, 3.543), (6.174, -0.7078, 3.543), (0.8059, -7.602, 3.543), (1.0, -0.7078, 3.543), (6.369, -1.508, 3.543), (9.263, 1.0, 3.543), (6.174, -1.702, 3.543), (-1.0, -7.616, 3.543), (9.079, 1.0, 3.543), (9.069, -1.465, 0.901), (9.069, -1.465, 2.914), (6.174, -1.702, 3.054), (6.174, -1.702, 0.7611), (9.263, -1.465, 0.901), (9.263, -1.465, 2.914), (6.369, -1.508, 0.7611), (6.369, -1.508, 3.054), (9.069, -0.7078, 0.7611), (9.069, -1.508, 0.7611), (9.069, -1.508, 3.054), (9.263, -1.702, 0.7611), (9.263, -1.702, 3.054), (9.263, 1.0, 0.7611), (9.263, -0.7078, 0.7611), (9.079, 1.0, 0.7611), (9.069, -0.7078, 2.914), (9.263, 1.0, 3.054), (9.263, -0.7078, 3.054), (9.079, 1.0, 3.054), (3.876, -0.5138, 1.05), (3.587, 1.0, 0.4641), (3.587, 1.0, 0.05408), (3.587, -0.7078, 0.4641), (3.587, -0.7078, 0.05408), (3.587, -0.5138, 0.4641), (3.876, -0.7078, 1.05), (3.876, -0.5138, 2.765), (3.876, -0.7078, 2.765), (3.587, -0.5138, 3.543), (3.587, -0.7078, 3.543), (3.426, -0.5138, 0.9224), (6.369, -0.5138, 0.7611), (6.369, -0.5138, 3.054), (3.426, -0.7078, 0.9224), (6.174, -0.7078, 0.7611), (3.426, -0.5138, 2.893), (3.426, -0.7078, 2.893), (6.174, -0.7078, 3.054), (0.8059, -0.7166, 0.9639), (0.8059, -0.7166, 2.851), (1.0, -0.9106, 2.851), (1.0, -0.9106, 0.9639), (3.587, -0.5138, 0.7611), (3.587, -0.7078, 0.7611), (3.587, -0.5138, 3.054), (3.587, -0.7078, 3.054), (-1.0, -4.252, 0.05408), (1.0, -4.252, 0.4641), (-1.0, -4.162, 0.4641), (1.0, -4.252, 0.05408), (0.8059, -4.058, 0.4641), (0.8059, -3.855, 0.9639), (1.0, -4.049, 0.9639), (0.8059, -3.855, 2.851), (1.0, -4.049, 2.851), (0.8059, -4.058, 3.543), (1.0, -4.252, 3.543), (0.8059, -0.5138, 0.7611), (0.8059, -0.5138, 3.054), (1.0, -0.7078, 3.054), (1.0, -0.7078, 0.7611), (0.8059, -4.308, 1.012), (1.0, -4.502, 1.012), (0.8059, -4.308, 2.804), (1.0, -4.502, 2.804), (0.8059, -4.058, 0.7611), (0.8059, -7.602, 0.7611), (1.0, -4.252, 0.7611), (1.0, -7.796, 0.7611), (0.8059, -4.058, 3.054), (0.8059, -7.602, 3.054), (1.0, -4.252, 3.054), (1.0, -7.796, 3.054), (-1.0, -0.7078, 0.4641), (1.0, 1.0, 0.05408), (1.0, 1.0, 0.4641), (1.0, -0.7078, 0.05408), (-1.0, -0.7078, 0.05408), (0.8059, -0.5138, 0.4641)], [], [(128, 126, 26, 3), (3, 26, 27, 0), (125, 128, 3, 0), (127, 129, 157, 152), (23, 10, 9, 7), (24, 5, 9, 10), (29, 18, 35, 28), (129, 4, 145, 144), (102, 100, 12, 13), (101, 102, 13, 14), (16, 30, 31, 17), (13, 17, 22, 20), (13, 12, 16, 17), (32, 20, 22, 33), (17, 31, 33, 22), (14, 13, 20, 32), (18, 29, 19, 21), (101, 14, 113, 122), (21, 19, 84, 87), (11, 147, 151, 53), (19, 29, 110, 84), (32, 33, 89, 81), (54, 106, 105, 49), (51, 83, 79, 94), (35, 18, 86, 93), (126, 25, 139, 146), (31, 30, 91, 92), (58, 51, 94, 61), (103, 99, 154, 157), (18, 21, 87, 86), (112, 115, 114, 109), (27, 26, 147, 11), (33, 31, 92, 89), (103, 157, 136, 121), (14, 32, 81, 113), (4, 34, 44, 145), (150, 138, 72, 135), (46, 88, 63, 62), (148, 149, 71, 134), (90, 96, 67, 66), (97, 46, 62, 77), (124, 116, 70, 108), (149, 60, 76, 71), (50, 47, 42, 37), (6, 58, 61, 45), (113, 81, 80, 116), (145, 44, 60, 149), (84, 110, 111, 85), (133, 131, 130, 132), (2, 6, 45, 43), (143, 52, 55, 142), (69, 68, 71, 76), (134, 71, 68, 135), (63, 73, 75, 66), (107, 64, 72, 108), (74, 77, 62, 67), (73, 65, 70, 75), (62, 63, 66, 67), (123, 137, 64, 107), (80, 90, 66, 75), (88, 85, 73, 63), (85, 111, 65, 73), (96, 95, 74, 67), (53, 151, 68, 69), (116, 80, 75, 70), (42, 47, 88, 87), (36, 59, 80, 81), (50, 37, 89, 90), (41, 42, 87, 84), (37, 36, 81, 89), (47, 57, 85, 88), (59, 50, 90, 80), (57, 41, 84, 85), (59, 57, 47, 50), (37, 42, 41, 36), (36, 41, 57, 59), (78, 43, 86, 87), (79, 78, 87, 88), (82, 83, 90, 89), (6, 2, 92, 91), (2, 82, 89, 92), (43, 45, 93, 86), (94, 79, 88, 46), (51, 58, 95, 96), (83, 51, 96, 90), (61, 94, 46, 97), (58, 6, 91, 95), (45, 61, 97, 93), (83, 82, 78, 79), (82, 2, 43, 78), (111, 123, 107, 65), (65, 107, 108, 70), (138, 124, 108, 72), (29, 103, 121, 110), (8, 54, 49, 40), (29, 28, 99, 103), (1, 112, 109, 38), (25, 101, 122, 139), (25, 155, 102, 101), (155, 153, 100, 102), (98, 40, 110, 121), (40, 49, 111, 110), (8, 104, 122, 113), (49, 105, 123, 111), (106, 54, 116, 124), (54, 8, 113, 116), (105, 98, 121, 123), (104, 106, 124, 122), (106, 104, 98, 105), (104, 8, 40, 98), (48, 38, 136, 137), (1, 56, 138, 139), (38, 109, 121, 136), (112, 1, 139, 122), (114, 48, 137, 123), (56, 115, 124, 138), (109, 114, 123, 121), (115, 112, 122, 124), (115, 56, 48, 114), (56, 1, 38, 48), (64, 134, 135, 72), (119, 133, 132, 118), (141, 143, 142, 140), (137, 148, 134, 64), (151, 150, 135, 68), (26, 126, 146, 147), (157, 129, 144, 136), (34, 4, 129, 127), (156, 155, 128, 125), (155, 25, 126, 128), (117, 118, 137, 136), (119, 120, 139, 138), (130, 117, 136, 144), (120, 131, 146, 139), (118, 132, 148, 137), (133, 119, 138, 150), (132, 130, 144, 148), (131, 133, 150, 146), (131, 120, 117, 130), (120, 119, 118, 117), (39, 140, 144, 145), (141, 15, 147, 146), (142, 55, 149, 148), (52, 143, 150, 151), (15, 52, 151, 147), (55, 39, 145, 149), (140, 142, 148, 144), (143, 141, 146, 150), (52, 15, 39, 55), (15, 141, 140, 39), (9, 5, 153, 155), (10, 23, 152, 157), (7, 9, 155, 156), (24, 10, 157, 154)])
_uv = me_cube_003.uv_layers.new(name='UVMap')
_uv.uv.foreach_set('vector', [0.375, 0.6493, 0.625, 0.6493, 0.625, 0.75, 0.375, 0.75, 0.375, 0.75, 0.625, 0.75, 0.625, 1.0, 0.375, 1.0, 0.125, 0.6493, 0.375, 0.6493, 0.375, 0.75, 0.125, 0.75, 0.75, 0.2768, 0.6371, 0.6438, 0.625, 0.543, 0.875, 0.5485, 0.8201, 0.5356, 0.6803, 0.5325, 0.324, 0.5369, 0.176, 0.5369, 0.678, 0.5116, 0.324, 0.5116, 0.324, 0.5369, 0.6803, 0.5325, 0.625, 0.5485, 0.625, 0.5485, 0.625, 0.5, 0.625, 0.5, 0.6371, 0.6438, 0.6493, 0.7445, 0.6493, 0.7445, 0.6371, 0.6438, 0.375, 0.5485, 0.375, 0.5, 0.375, 0.5, 0.375, 0.5485, 0.625, 0.5485, 0.375, 0.5485, 0.375, 0.5485, 0.625, 0.5485, 0.375, 0.5, 0.625, 0.5, 0.625, 0.5485, 0.375, 0.5485, 0.375, 0.5485, 0.375, 0.5485, 0.375, 0.5485, 0.375, 0.5485, 0.375, 0.5485, 0.375, 0.5, 0.375, 0.5, 0.375, 0.5485, 0.625, 0.5485, 0.375, 0.5485, 0.375, 0.5485, 0.625, 0.5485, 0.375, 0.5485, 0.625, 0.5485, 0.625, 0.5485, 0.375, 0.5485, 0.625, 0.5485, 0.375, 0.5485, 0.375, 0.5485, 0.625, 0.5485, 0.625, 0.5485, 0.625, 0.5485, 0.625, 0.5485, 0.625, 0.5485, 0.625, 0.5485, 0.625, 0.5485, 0.625, 0.5485, 0.625, 0.5485, 0.625, 0.5485, 0.625, 0.5485, 0.625, 0.5485, 0.625, 0.5485, 0.625, 1.0, 0.625, 0.75, 0.625, 0.75, 0.625, 1.0, 0.625, 0.5485, 0.625, 0.5485, 0.625, 0.5485, 0.625, 0.5485, 0.625, 0.5485, 0.625, 0.5485, 0.625, 0.5485, 0.625, 0.5485, 0.625, 0.5485, 0.625, 0.5485, 0.625, 0.5461, 0.625, 0.5483, 0.625, 0.5485, 0.625, 0.5485, 0.625, 0.5485, 0.625, 0.5485, 0.625, 0.5, 0.625, 0.5485, 0.625, 0.5485, 0.625, 0.5, 0.625, 0.6493, 0.625, 0.5485, 0.625, 0.5485, 0.625, 0.6493, 0.625, 0.5485, 0.625, 0.5, 0.625, 0.5, 0.625, 0.5485, 0.625, 0.504, 0.625, 0.5485, 0.625, 0.5485, 0.625, 0.504, 0.625, 0.5458, 0.625, 0.5, 0.625, 0.5, 0.625, 0.543, 0.625, 0.5485, 0.625, 0.5485, 0.625, 0.5485, 0.625, 0.5485, 0.625, 0.5485, 0.625, 0.5485, 0.625, 0.5456, 0.625, 0.5456, 0.625, 1.0, 0.625, 0.75, 0.625, 0.75, 0.625, 1.0, 0.625, 0.5485, 0.625, 0.5485, 0.625, 0.5485, 0.625, 0.5485, 0.625, 0.5458, 0.625, 0.543, 0.625, 0.543, 0.625, 0.5458, 0.625, 0.5485, 0.625, 0.5485, 0.625, 0.5485, 0.625, 0.5485, 0.6493, 0.7445, 0.625, 0.005104, 0.625, 0.005104, 0.6493, 0.7445, 0.625, 0.6493, 0.625, 0.5485, 0.625, 0.5485, 0.625, 0.6493, 0.625, 0.5485, 0.625, 0.5485, 0.625, 0.5485, 0.625, 0.5485, 0.6371, 0.6438, 0.6493, 0.7445, 0.6493, 0.7445, 0.6371, 0.6438, 0.625, 0.5485, 0.625, 0.5485, 0.625, 0.5485, 0.625, 0.5485, 0.625, 0.5, 0.625, 0.5485, 0.625, 0.5485, 0.625, 0.5, 0.625, 0.5485, 0.625, 0.5485, 0.625, 0.5485, 0.625, 0.5485, 0.6493, 0.7445, 0.625, 0.005104, 0.625, 0.005104, 0.6493, 0.7445, 0.625, 0.5485, 0.625, 0.5485, 0.625, 0.5485, 0.625, 0.5485, 0.625, 0.504, 0.625, 0.504, 0.625, 0.504, 0.625, 0.504, 0.625, 0.5485, 0.625, 0.5485, 0.625, 0.5485, 0.625, 0.5485, 0.6493, 0.7445, 0.625, 0.005104, 0.625, 0.005104, 0.6493, 0.7445, 0.625, 0.5485, 0.625, 0.5485, 0.625, 0.5485, 0.625, 0.5485, 0.625, 0.6435, 0.625, 0.6435, 0.6364, 0.638, 0.6364, 0.638, 0.625, 0.5485, 0.625, 0.504, 0.625, 0.504, 0.625, 0.5485, 0.625, 0.6564, 0.625, 0.7429, 0.6484, 0.7374, 0.638, 0.6509, 0.625, 0.0, 0.625, 0.75, 0.6493, 0.7445, 0.625, 0.005104, 0.6371, 0.6438, 0.6493, 0.7445, 0.625, 0.75, 0.625, 0.6493, 0.625, 0.5485, 0.625, 0.5485, 0.625, 0.5485, 0.625, 0.5485, 0.625, 0.5458, 0.625, 0.543, 0.625, 0.5485, 0.625, 0.5485, 0.625, 0.5, 0.625, 0.5, 0.625, 0.5485, 0.625, 0.5485, 0.625, 0.5485, 0.625, 0.5485, 0.625, 0.5485, 0.625, 0.5485, 0.625, 0.5485, 0.625, 0.5485, 0.625, 0.5485, 0.625, 0.5485, 0.625, 0.5458, 0.625, 0.543, 0.625, 0.543, 0.625, 0.5458, 0.625, 0.5485, 0.625, 0.5485, 0.625, 0.5485, 0.625, 0.5485, 0.625, 0.5485, 0.625, 0.5485, 0.625, 0.5485, 0.625, 0.5485, 0.625, 0.5485, 0.625, 0.5485, 0.625, 0.5485, 0.625, 0.5485, 0.625, 0.5485, 0.625, 0.5, 0.625, 0.5, 0.625, 0.5485, 0.625, 1.0, 0.625, 0.75, 0.625, 0.75, 0.625, 1.0, 0.625, 0.5485, 0.625, 0.5485, 0.625, 0.5485, 0.625, 0.5485, 0.625, 0.5485, 0.625, 0.5485, 0.625, 0.5485, 0.625, 0.5485, 0.625, 0.5485, 0.625, 0.5485, 0.625, 0.5485, 0.625, 0.5485, 0.625, 0.5485, 0.625, 0.5485, 0.625, 0.5485, 0.625, 0.5485, 0.625, 0.5485, 0.625, 0.5485, 0.625, 0.5485, 0.625, 0.5485, 0.625, 0.5485, 0.625, 0.5485, 0.625, 0.5485, 0.625, 0.5485, 0.625, 0.5485, 0.625, 0.5485, 0.625, 0.5485, 0.625, 0.5485, 0.625, 0.5485, 0.625, 0.5485, 0.625, 0.5485, 0.625, 0.5485, 0.625, 0.5485, 0.625, 0.5485, 0.625, 0.5485, 0.625, 0.5485, 0.625, 0.5485, 0.625, 0.5485, 0.625, 0.5485, 0.625, 0.5485, 0.625, 0.5485, 0.625, 0.5485, 0.625, 0.5485, 0.625, 0.5485, 0.625, 0.5485, 0.625, 0.5485, 0.625, 0.5485, 0.625, 0.5485, 0.625, 0.5485, 0.625, 0.5485, 0.625, 0.5485, 0.625, 0.5485, 0.625, 0.5485, 0.625, 0.5485, 0.625, 0.5485, 0.625, 0.5485, 0.625, 0.5485, 0.625, 0.5485, 0.625, 0.5485, 0.625, 0.5485, 0.625, 0.504, 0.625, 0.5485, 0.625, 0.5485, 0.625, 0.5, 0.625, 0.5485, 0.625, 0.5485, 0.625, 0.5485, 0.625, 0.5485, 0.625, 0.5485, 0.625, 0.504, 0.625, 0.5, 0.625, 0.5485, 0.625, 0.5485, 0.625, 0.5485, 0.625, 0.5485, 0.625, 0.5485, 0.625, 0.5485, 0.625, 0.504, 0.625, 0.5, 0.625, 0.5485, 0.625, 0.5485, 0.625, 0.5485, 0.625, 0.5485, 0.625, 0.5485, 0.625, 0.504, 0.625, 0.5485, 0.625, 0.5485, 0.625, 0.5, 0.625, 0.504, 0.625, 0.504, 0.625, 0.5, 0.625, 0.5, 0.625, 0.504, 0.625, 0.504, 0.625, 0.5, 0.625, 0.5, 0.625, 0.5485, 0.625, 0.5485, 0.625, 0.5485, 0.625, 0.5485, 0.625, 0.5485, 0.625, 0.5485, 0.625, 0.5485, 0.625, 0.5485, 0.625, 0.5485, 0.625, 0.5458, 0.625, 0.5458, 0.625, 0.5485, 0.625, 0.5485, 0.625, 0.5458, 0.625, 0.5485, 0.625, 0.5485, 0.625, 0.5485, 0.625, 0.5485, 0.625, 0.5485, 0.625, 0.5485, 0.625, 0.5485, 0.625, 0.5458, 0.625, 0.5458, 0.625, 0.5485, 0.625, 0.5485, 0.625, 0.5485, 0.625, 0.5483, 0.625, 0.5483, 0.625, 0.5485, 0.625, 0.5, 0.625, 0.5, 0.625, 0.5458, 0.625, 0.5485, 0.625, 0.5485, 0.625, 0.5456, 0.625, 0.5432, 0.625, 0.5485, 0.625, 0.5485, 0.625, 0.5485, 0.625, 0.5485, 0.625, 0.5485, 0.375, 0.5485, 0.375, 0.5485, 0.625, 0.5485, 0.375, 0.5485, 0.375, 0.5, 0.375, 0.5, 0.375, 0.5485, 0.625, 0.5461, 0.625, 0.5483, 0.625, 0.5485, 0.625, 0.5458, 0.625, 0.5483, 0.625, 0.5483, 0.625, 0.5485, 0.625, 0.5485, 0.625, 0.5485, 0.625, 0.5485, 0.625, 0.5485, 0.625, 0.5485, 0.625, 0.5483, 0.625, 0.5461, 0.625, 0.5458, 0.625, 0.5485, 0.625, 0.5485, 0.625, 0.5485, 0.625, 0.5485, 0.625, 0.5485, 0.625, 0.5485, 0.625, 0.5485, 0.625, 0.5485, 0.625, 0.5485, 0.625, 0.5461, 0.625, 0.5461, 0.625, 0.5458, 0.625, 0.5458, 0.625, 0.5485, 0.625, 0.5485, 0.625, 0.5485, 0.625, 0.5485, 0.625, 0.5485, 0.625, 0.5485, 0.625, 0.5461, 0.625, 0.5461, 0.625, 0.5485, 0.625, 0.5485, 0.625, 0.5483, 0.625, 0.5461, 0.625, 0.5432, 0.625, 0.5432, 0.625, 0.543, 0.625, 0.543, 0.625, 0.5485, 0.625, 0.5485, 0.625, 0.5485, 0.625, 0.5485, 0.625, 0.5432, 0.625, 0.5456, 0.625, 0.5458, 0.625, 0.543, 0.625, 0.5485, 0.625, 0.5485, 0.625, 0.5485, 0.625, 0.5485, 0.625, 0.5456, 0.625, 0.5432, 0.625, 0.543, 0.625, 0.5458, 0.625, 0.5485, 0.625, 0.5485, 0.625, 0.5485, 0.625, 0.5485, 0.625, 0.5456, 0.625, 0.5456, 0.625, 0.5458, 0.625, 0.5458, 0.625, 0.5485, 0.625, 0.5485, 0.625, 0.5485, 0.625, 0.5485, 0.625, 0.5485, 0.625, 0.5485, 0.625, 0.5432, 0.625, 0.5456, 0.625, 0.5485, 0.625, 0.5485, 0.625, 0.5432, 0.625, 0.5432, 0.625, 0.543, 0.6371, 0.6438, 0.625, 0.6493, 0.625, 0.5485, 0.625, 0.5543, 0.625, 0.6435, 0.6364, 0.638, 0.6257, 0.5488, 0.625, 0.6564, 0.625, 0.6564, 0.638, 0.6509, 0.638, 0.6509, 0.625, 0.543, 0.6371, 0.6438, 0.6371, 0.6438, 0.625, 0.543, 0.625, 0.75, 0.625, 0.6493, 0.625, 0.6493, 0.625, 0.75, 0.625, 0.75, 0.625, 0.6493, 0.625, 0.6493, 0.625, 0.75, 0.625, 0.543, 0.6371, 0.6438, 0.6371, 0.6438, 0.625, 0.543, 0.625, 0.005104, 0.6493, 0.7445, 0.6371, 0.6438, 0.75, 0.2768, 0.125, 0.5485, 0.375, 0.5485, 0.375, 0.6493, 0.125, 0.6493, 0.375, 0.5485, 0.625, 0.5485, 0.625, 0.6493, 0.375, 0.6493, 0.6257, 0.5488, 0.6257, 0.5488, 0.625, 0.543, 0.625, 0.543, 0.625, 0.5543, 0.625, 0.5543, 0.625, 0.5485, 0.625, 0.5485, 0.6364, 0.638, 0.6257, 0.5488, 0.625, 0.543, 0.6371, 0.6438, 0.625, 0.5543, 0.625, 0.6435, 0.625, 0.6493, 0.625, 0.5485, 0.6257, 0.5488, 0.6364, 0.638, 0.6371, 0.6438, 0.625, 0.543, 0.625, 0.6435, 0.625, 0.5543, 0.625, 0.5485, 0.625, 0.6493, 0.6364, 0.638, 0.6364, 0.638, 0.6371, 0.6438, 0.6371, 0.6438, 0.625, 0.6435, 0.625, 0.6435, 0.625, 0.6493, 0.625, 0.6493, 0.625, 0.6435, 0.625, 0.5543, 0.6257, 0.5488, 0.6364, 0.638, 0.625, 0.5543, 0.625, 0.5543, 0.6257, 0.5488, 0.6257, 0.5488, 0.6484, 0.7374, 0.638, 0.6509, 0.6371, 0.6438, 0.6493, 0.7445, 0.625, 0.6564, 0.625, 0.7429, 0.625, 0.75, 0.625, 0.6493, 0.638, 0.6509, 0.6484, 0.7374, 0.6493, 0.7445, 0.6371, 0.6438, 0.625, 0.7429, 0.625, 0.6564, 0.625, 0.6493, 0.625, 0.75, 0.625, 0.7429, 0.625, 0.7429, 0.625, 0.75, 0.625, 0.75, 0.6484, 0.7374, 0.6484, 0.7374, 0.6493, 0.7445, 0.6493, 0.7445, 0.638, 0.6509, 0.638, 0.6509, 0.6371, 0.6438, 0.6371, 0.6438, 0.625, 0.6564, 0.625, 0.6564, 0.625, 0.6493, 0.625, 0.6493, 0.625, 0.7429, 0.625, 0.7429, 0.6484, 0.7374, 0.6484, 0.7374, 0.625, 0.7429, 0.625, 0.6564, 0.638, 0.6509, 0.6484, 0.7374, 0.324, 0.5369, 0.324, 0.5116, 0.375, 0.5, 0.375, 0.5485, 0.6803, 0.5325, 0.8201, 0.5356, 0.875, 0.5485, 0.625, 0.543, 0.176, 0.5369, 0.324, 0.5369, 0.375, 0.5485, 0.125, 0.5485, 0.678, 0.5116, 0.6803, 0.5325, 0.625, 0.543, 0.625, 0.5])
me_cube_003.materials.append(mat_wood)
me_cube_003.materials.append(mat_window)
me_cube_003.use_remesh_fix_poles = True
me_cube_003.use_remesh_preserve_attributes = False
me_cube_003.use_mirror_vertex_groups = False
me_cube_003.update()
me_cube_004 = bpy.data.meshes.new('Cube.004')
me_cube_004.from_pydata([(-2.5, -2.5, 0.0), (-2.5, -2.5, 3.736), (-2.5, 2.5, 0.0), (-2.5, 2.5, 3.736), (2.5, -2.5, 0.0), (2.5, -2.5, 3.736), (2.5, 2.5, 0.0), (2.5, 2.5, 3.736)], [], [(0, 1, 3, 2), (2, 3, 7, 6), (6, 7, 5, 4), (4, 5, 1, 0), (2, 6, 4, 0), (7, 3, 1, 5)])
_uv = me_cube_004.uv_layers.new(name='UVMap')
_uv.uv.foreach_set('vector', [0.375, 0.0, 0.625, 0.0, 0.625, 0.25, 0.375, 0.25, 0.375, 0.25, 0.625, 0.25, 0.625, 0.5, 0.375, 0.5, 0.375, 0.5, 0.625, 0.5, 0.625, 0.75, 0.375, 0.75, 0.375, 0.75, 0.625, 0.75, 0.625, 1.0, 0.375, 1.0, 0.125, 0.5, 0.375, 0.5, 0.375, 0.75, 0.125, 0.75, 0.625, 0.5, 0.875, 0.5, 0.875, 0.75, 0.625, 0.75])
me_cube_004.use_remesh_fix_poles = True
me_cube_004.use_remesh_preserve_attributes = False
me_cube_004.use_mirror_vertex_groups = False
me_cube_004.update()
me_cube_001 = bpy.data.meshes.new('Cube.001')
me_cube_001.from_pydata([(50.0, 25.0, 9.0), (50.0, 25.0, -5.0), (50.0, -25.0, 9.0), (50.0, -25.0, -5.0), (-25.0, 25.0, 9.0), (-25.0, 25.0, -5.0), (-25.0, -25.0, 9.0), (-25.0, -25.0, -5.0), (50.0, 25.0, -1.0), (-25.0, -25.0, -1.0), (50.0, -25.0, -1.0), (-25.0, 25.0, -1.0), (-25.0, -20.0, 0.0), (-25.0, -17.29, 0.0), (-25.0, -20.0, 2.0), (-25.0, -17.29, 2.0), (-19.36, -17.29, 2.0), (-19.36, -20.0, 2.0), (-19.36, -20.0, 0.0), (-19.36, -17.29, 0.0)], [], [(10, 2, 6, 9), (9, 6, 4, 11, 13, 15, 14, 12), (8, 0, 2, 10), (11, 4, 0, 8), (5, 11, 8, 1), (1, 8, 10, 3), (7, 9, 12, 13, 11, 5), (3, 10, 9, 7), (12, 14, 17, 18), (15, 13, 19, 16), (13, 12, 18, 19), (14, 15, 16, 17), (2, 0, 4, 6)])
_uv = me_cube_001.uv_layers.new(name='UVMap')
_uv.uv.foreach_set('vector', [0.5, 0.75, 0.625, 0.75, 0.625, 1.0, 0.5, 1.0, 0.5, 0.0, 0.625, 0.0, 0.625, 0.25, 0.5, 0.25, 0.5, 0.02528, 0.562, 0.02528, 0.562, 0.01665, 0.5, 0.01665, 0.5, 0.5, 0.625, 0.5, 0.625, 0.75, 0.5, 0.75, 0.5, 0.25, 0.625, 0.25, 0.625, 0.5, 0.5, 0.5, 0.375, 0.25, 0.5, 0.25, 0.5, 0.5, 0.375, 0.5, 0.375, 0.5, 0.5, 0.5, 0.5, 0.75, 0.375, 0.75, 0.375, 0.0, 0.5, 0.0, 0.5, 0.01665, 0.5, 0.02528, 0.5, 0.25, 0.375, 0.25, 0.375, 0.75, 0.5, 0.75, 0.5, 1.0, 0.375, 1.0, 0.5, 0.01665, 0.562, 0.01665, 0.562, 0.01665, 0.5, 0.01665, 0.562, 0.02528, 0.5, 0.02528, 0.5, 0.02528, 0.562, 0.02528, 0.5, 0.02528, 0.5, 0.01665, 0.5, 0.01665, 0.5, 0.02528, 0.562, 0.01665, 0.562, 0.02528, 0.562, 0.02528, 0.562, 0.01665, 0.625, 0.75, 0.625, 0.5, 0.625, 0.25, 0.625, 0.0])
me_cube_001.materials.append(mat_environment)
me_cube_001.use_remesh_preserve_volume = False
me_cube_001.use_remesh_preserve_attributes = False
me_cube_001.use_mirror_vertex_groups = False
me_cube_001.update()

# ---- objects
ob_environment = bpy.data.objects.new('Environment', me_cube)
ob_viewing_platform = bpy.data.objects.new('Viewing Platform', me_cube_003)
ob_strange_box = bpy.data.objects.new('Strange Box', me_cube_004)
ob_walls = bpy.data.objects.new('Walls', me_cube_001)

# ---- transforms, parenting, visibility, modifiers, constraints
ob_environment.location = (0.0, 0.0, 0.0)
ob_environment.lock_rotations_4d = False
ob_environment.empty_display_type = 'ARROWS'
ob_environment.color = (1.0, 1.0, 1.0, 0.35)
ob_environment.display_type = 'SOLID'
ob_environment.lineart.crease_threshold = 0.0
ob_viewing_platform.parent = ob_environment
ob_viewing_platform.location = (1.908, 18.39, -1.0)
ob_viewing_platform.lineart.crease_threshold = 0.0
ob_strange_box.parent = ob_environment
ob_strange_box.matrix_parent_inverse = Matrix(((1.0, -0.0, 0.0, -0.0), (-0.0, 1.0, -0.0, 0.0), (0.0, -0.0, 1.0, 1.0), (-0.0, 0.0, -0.0, 1.0)))
ob_strange_box.location = (7.072, 9.638, -6.0)
ob_strange_box.lineart.crease_threshold = 0.0
ob_walls.location = (0.0, 0.0, 0.0)
ob_walls.lock_rotations_4d = False
ob_walls.empty_display_type = 'ARROWS'
ob_walls.color = (1.0, 1.0, 1.0, 0.35)
ob_walls.display_type = 'SOLID'
ob_walls.lineart.crease_threshold = 0.0

# ---- collection membership
col_collection.objects.link(ob_environment)
col_collection.objects.link(ob_viewing_platform)
col_collection.objects.link(ob_strange_box)
col_collection.objects.link(ob_walls)

# ---- scene / render settings (as saved in the file)
scene.frame_start = 1; scene.frame_end = 250; scene.frame_set(1)
scene.render.engine = 'BLENDER_EEVEE_NEXT'
scene.cycles.use_denoising = False
scene.cycles.samples = 128
scene.cycles.sampling_pattern = 'TABULATED_SOBOL'
scene.cycles.use_adaptive_sampling = False
scene.cycles.use_light_tree = False
scene.view_settings.view_transform = 'Filmic'
bpy.context.view_layer.update()

# ---- added for rendering (the .blend has no active camera and no usable light): camera, sun
cam_auto = bpy.data.cameras.new('AutoCamera')
cam_auto.lens = 50.0
cam_auto.sensor_width = 36.0
cam_auto.clip_end = 1486.52
ob_auto_camera = bpy.data.objects.new('AutoCamera', cam_auto)
scene.collection.objects.link(ob_auto_camera)
ob_auto_camera.location = (97.2023, -101.643, 68.7618)
ob_auto_camera.rotation_euler = (1.09748, -7.21219e-08, 0.694738)
scene.camera = ob_auto_camera
light_auto_sun = bpy.data.lights.new('AutoSun', 'SUN')
light_auto_sun.energy = 3.0
light_auto_sun.angle = 0.0523599
ob_auto_sun = bpy.data.objects.new('AutoSun', light_auto_sun)
scene.collection.objects.link(ob_auto_sun)
ob_auto_sun.rotation_euler = (0.872665, 0.174533, 0.523599)
bpy.context.view_layer.update()
